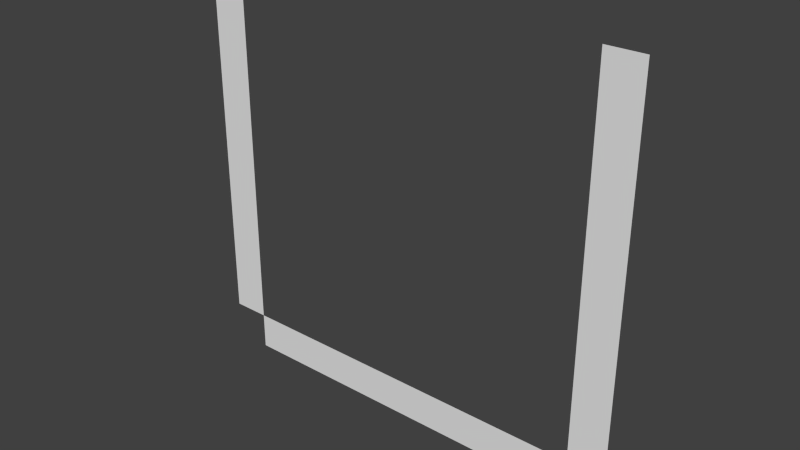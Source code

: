 # Source: testlevel.blend  (saved by Blender 2.59.0; exported with 4.5.12 LTS)
import bpy
from mathutils import Matrix  # noqa: F401  (used for matrix-valued properties, if any)

bpy.ops.wm.read_factory_settings(use_empty=True)
scene = bpy.context.scene
scene.name = 'Scene'

# ---- collections
col_collection_1 = bpy.data.collections.new('Collection 1'); scene.collection.children.link(col_collection_1)

# ---- world
world_world = bpy.data.worlds.new('World'); scene.world = world_world
world_world.color = (0.05088, 0.05088, 0.05088)
world_world.use_sun_shadow = False
world_world.sun_shadow_jitter_overblur = 0.0
world_world.cycles.sampling_method = 'MANUAL'
world_world.cycles.sample_map_resolution = 256

# ---- meshes
me_plane_002 = bpy.data.meshes.new('Plane.002')
me_plane_002.from_pydata([(5.0, 9.774e-07, -0.5), (-5.0, -5.45e-07, -0.5), (-5.0, -6.794e-07, 0.5), (5.0, 8.43e-07, 0.5)], [], [(0, 3, 2, 1)])
me_plane_002.use_remesh_preserve_volume = False
me_plane_002.use_remesh_preserve_attributes = False
me_plane_002.use_mirror_vertex_groups = False
me_plane_002.update()
me_plane_001 = bpy.data.meshes.new('Plane.001')
me_plane_001.from_pydata([(0.5, 2.384e-07, 5.0), (0.5, 5.96e-08, -5.0), (-0.5, 5.96e-08, -5.0), (-0.5, 2.384e-07, 5.0)], [], [(0, 3, 2, 1)])
me_plane_001.use_remesh_preserve_volume = False
me_plane_001.use_remesh_preserve_attributes = False
me_plane_001.use_mirror_vertex_groups = False
me_plane_001.update()
me_plane = bpy.data.meshes.new('Plane')
me_plane.from_pydata([(0.5, 2.384e-07, 5.0), (0.5, 5.96e-08, -5.0), (-0.5, 5.96e-08, -5.0), (-0.5, 2.384e-07, 5.0)], [], [(0, 3, 2, 1)])
me_plane.use_remesh_preserve_volume = False
me_plane.use_remesh_preserve_attributes = False
me_plane.use_mirror_vertex_groups = False
me_plane.update()

# ---- objects
ob_empty = bpy.data.objects.new('Empty', None)
ob_plane_002 = bpy.data.objects.new('Plane.002', me_plane_002)
ob_plane_001 = bpy.data.objects.new('Plane.001', me_plane_001)
ob_plane = bpy.data.objects.new('Plane', me_plane)

# ---- transforms, parenting, visibility, modifiers, constraints
ob_empty.location = (0.0, 0.0, 3.76)
ob_empty.empty_image_offset = (0.0, 0.0)
ob_empty.lineart.crease_threshold = 0.0
ob_plane_002.location = (0.0, 0.0, -5.5)
ob_plane_002.lineart.crease_threshold = 0.0
ob_plane_001.location = (5.5, 0.0, 0.0)
ob_plane_001.lineart.crease_threshold = 0.0
ob_plane.location = (-5.5, 0.0, 0.0)
ob_plane.lineart.crease_threshold = 0.0

# ---- collection membership
col_collection_1.objects.link(ob_empty)
col_collection_1.objects.link(ob_plane_002)
col_collection_1.objects.link(ob_plane_001)
col_collection_1.objects.link(ob_plane)

# ---- scene / render settings (as saved in the file)
scene.frame_start = 1; scene.frame_end = 250; scene.frame_set(1)
scene.render.engine = 'BLENDER_EEVEE_NEXT'
scene.render.image_settings.color_mode = 'RGB'
scene.render.image_settings.compression = 90
scene.render.resolution_percentage = 50
scene.render.dither_intensity = 0.0
scene.render.bake_margin = 2
scene.render.bake_bias = 0.0
scene.cycles.use_denoising = False
scene.cycles.samples = 10
scene.cycles.sampling_pattern = 'TABULATED_SOBOL'
scene.cycles.light_sampling_threshold = 0.0
scene.cycles.use_adaptive_sampling = False
scene.cycles.use_light_tree = False
scene.cycles.blur_glossy = 0.0
scene.cycles.volume_bounces = 1
scene.cycles.pixel_filter_type = 'GAUSSIAN'
scene.cycles.sample_clamp_indirect = 0.0
scene.view_settings.view_transform = 'Standard'
bpy.context.view_layer.update()

# ---- added for rendering (the .blend has no active camera and no usable light): camera, sun
cam_auto = bpy.data.cameras.new('AutoCamera')
cam_auto.lens = 50.0
cam_auto.sensor_width = 36.0
cam_auto.clip_end = 1000.0
ob_auto_camera = bpy.data.objects.new('AutoCamera', cam_auto)
scene.collection.objects.link(ob_auto_camera)
ob_auto_camera.location = (15.0616, -18.0739, 11.5493)
ob_auto_camera.rotation_euler = (1.09748, -7.21219e-08, 0.694738)
scene.camera = ob_auto_camera
light_auto_sun = bpy.data.lights.new('AutoSun', 'SUN')
light_auto_sun.energy = 3.0
light_auto_sun.angle = 0.0523599
ob_auto_sun = bpy.data.objects.new('AutoSun', light_auto_sun)
scene.collection.objects.link(ob_auto_sun)
ob_auto_sun.rotation_euler = (0.872665, 0.174533, 0.523599)
bpy.context.view_layer.update()
